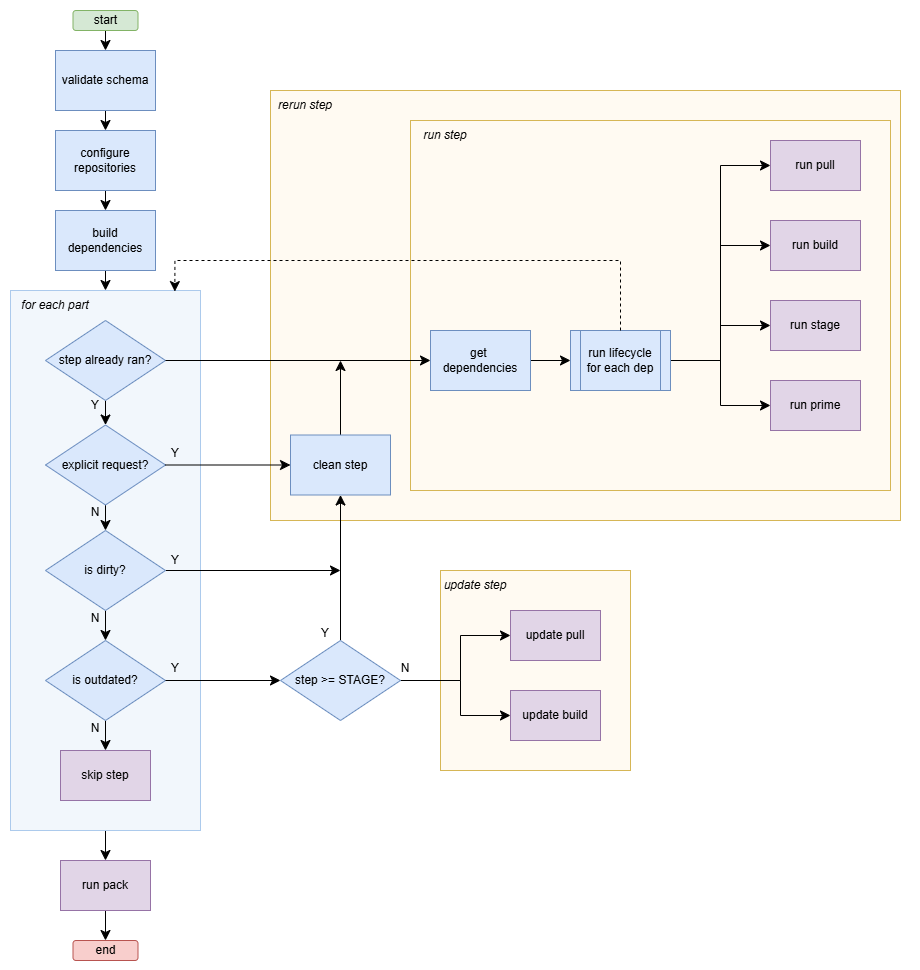

The diagram above was exported from draw.io. Its source (the exported page's mxGraphModel, read from the mxfile embedded in the PNG):
<mxGraphModel dx="674" dy="1113" grid="1" gridSize="10" guides="1" tooltips="1" connect="1" arrows="1" fold="1" page="1" pageScale="1" pageWidth="827" pageHeight="1169" math="0" shadow="0">
  <root>
    <mxCell id="0" />
    <mxCell id="1" parent="0" />
    <mxCell id="xK0XaiJXvr3UYsudPGjT-1" value="" style="rounded=0;whiteSpace=wrap;html=1;strokeColor=none;" vertex="1" parent="1">
      <mxGeometry x="50" y="160" width="920" height="970" as="geometry" />
    </mxCell>
    <mxCell id="UsO85r2VAABwQKt_Czv6-38" style="edgeStyle=none;curved=1;rounded=0;orthogonalLoop=1;jettySize=auto;html=1;entryX=0.5;entryY=0;entryDx=0;entryDy=0;fontSize=12;startSize=8;endSize=8;" parent="1" source="UsO85r2VAABwQKt_Czv6-1" target="UsO85r2VAABwQKt_Czv6-29" edge="1">
      <mxGeometry relative="1" as="geometry">
        <mxPoint x="155" y="189.9999999999999" as="targetPoint" />
      </mxGeometry>
    </mxCell>
    <mxCell id="UsO85r2VAABwQKt_Czv6-1" value="start" style="rounded=1;whiteSpace=wrap;html=1;fillColor=#d5e8d4;strokeColor=#82b366;" parent="1" vertex="1">
      <mxGeometry x="122.5" y="170" width="65" height="20" as="geometry" />
    </mxCell>
    <mxCell id="UsO85r2VAABwQKt_Czv6-40" style="edgeStyle=none;curved=1;rounded=0;orthogonalLoop=1;jettySize=auto;html=1;fontSize=12;startSize=8;endSize=8;" parent="1" source="UsO85r2VAABwQKt_Czv6-4" target="UsO85r2VAABwQKt_Czv6-6" edge="1">
      <mxGeometry relative="1" as="geometry" />
    </mxCell>
    <mxCell id="UsO85r2VAABwQKt_Czv6-4" value="build dependencies" style="rounded=0;whiteSpace=wrap;html=1;fillColor=#dae8fc;strokeColor=#6c8ebf;" parent="1" vertex="1">
      <mxGeometry x="105" y="370" width="100" height="60" as="geometry" />
    </mxCell>
    <mxCell id="UsO85r2VAABwQKt_Czv6-79" style="edgeStyle=none;curved=1;rounded=0;orthogonalLoop=1;jettySize=auto;html=1;entryX=0.5;entryY=0;entryDx=0;entryDy=0;fontSize=12;startSize=8;endSize=8;" parent="1" source="UsO85r2VAABwQKt_Czv6-6" target="UsO85r2VAABwQKt_Czv6-76" edge="1">
      <mxGeometry relative="1" as="geometry" />
    </mxCell>
    <mxCell id="UsO85r2VAABwQKt_Czv6-6" value="" style="rounded=0;whiteSpace=wrap;html=1;fillColor=#F2F7FC;strokeColor=#ACCAEC;" parent="1" vertex="1">
      <mxGeometry x="60" y="450" width="190" height="540" as="geometry" />
    </mxCell>
    <mxCell id="UsO85r2VAABwQKt_Czv6-41" style="edgeStyle=none;curved=1;rounded=0;orthogonalLoop=1;jettySize=auto;html=1;exitX=0.5;exitY=1;exitDx=0;exitDy=0;fontSize=12;startSize=8;endSize=8;" parent="1" source="UsO85r2VAABwQKt_Czv6-7" target="UsO85r2VAABwQKt_Czv6-12" edge="1">
      <mxGeometry relative="1" as="geometry" />
    </mxCell>
    <mxCell id="UsO85r2VAABwQKt_Czv6-7" value="step already ran?" style="rhombus;whiteSpace=wrap;html=1;fillColor=#dae8fc;strokeColor=#6c8ebf;" parent="1" vertex="1">
      <mxGeometry x="95" y="480" width="120" height="80" as="geometry" />
    </mxCell>
    <mxCell id="UsO85r2VAABwQKt_Czv6-10" value="&lt;i&gt;for each part&lt;/i&gt;" style="text;html=1;align=center;verticalAlign=middle;whiteSpace=wrap;rounded=0;" parent="1" vertex="1">
      <mxGeometry x="70" y="450" width="70" height="30" as="geometry" />
    </mxCell>
    <mxCell id="UsO85r2VAABwQKt_Czv6-43" style="edgeStyle=none;curved=1;rounded=0;orthogonalLoop=1;jettySize=auto;html=1;entryX=0.5;entryY=0;entryDx=0;entryDy=0;fontSize=12;startSize=8;endSize=8;" parent="1" source="UsO85r2VAABwQKt_Czv6-12" target="UsO85r2VAABwQKt_Czv6-13" edge="1">
      <mxGeometry relative="1" as="geometry" />
    </mxCell>
    <mxCell id="UsO85r2VAABwQKt_Czv6-12" value="explicit request?" style="rhombus;whiteSpace=wrap;html=1;fillColor=#dae8fc;strokeColor=#6c8ebf;" parent="1" vertex="1">
      <mxGeometry x="95" y="584.5" width="120" height="80" as="geometry" />
    </mxCell>
    <mxCell id="UsO85r2VAABwQKt_Czv6-42" style="edgeStyle=none;curved=1;rounded=0;orthogonalLoop=1;jettySize=auto;html=1;fontSize=12;startSize=8;endSize=8;" parent="1" source="UsO85r2VAABwQKt_Czv6-13" target="UsO85r2VAABwQKt_Czv6-14" edge="1">
      <mxGeometry relative="1" as="geometry" />
    </mxCell>
    <mxCell id="UsO85r2VAABwQKt_Czv6-49" style="edgeStyle=none;curved=1;rounded=0;orthogonalLoop=1;jettySize=auto;html=1;fontSize=12;startSize=8;endSize=8;" parent="1" source="UsO85r2VAABwQKt_Czv6-13" edge="1">
      <mxGeometry relative="1" as="geometry">
        <mxPoint x="389.9999999999999" y="730" as="targetPoint" />
      </mxGeometry>
    </mxCell>
    <mxCell id="UsO85r2VAABwQKt_Czv6-13" value="is dirty?" style="rhombus;whiteSpace=wrap;html=1;fillColor=#dae8fc;strokeColor=#6c8ebf;" parent="1" vertex="1">
      <mxGeometry x="95" y="690" width="120" height="80" as="geometry" />
    </mxCell>
    <mxCell id="UsO85r2VAABwQKt_Czv6-44" style="edgeStyle=none;curved=1;rounded=0;orthogonalLoop=1;jettySize=auto;html=1;entryX=0.5;entryY=0;entryDx=0;entryDy=0;fontSize=12;startSize=8;endSize=8;" parent="1" source="UsO85r2VAABwQKt_Czv6-14" target="xK0XaiJXvr3UYsudPGjT-7" edge="1">
      <mxGeometry relative="1" as="geometry">
        <mxPoint x="155" y="910" as="targetPoint" />
      </mxGeometry>
    </mxCell>
    <mxCell id="UsO85r2VAABwQKt_Czv6-14" value="is outdated?" style="rhombus;whiteSpace=wrap;html=1;fillColor=#dae8fc;strokeColor=#6c8ebf;" parent="1" vertex="1">
      <mxGeometry x="95" y="800" width="120" height="80" as="geometry" />
    </mxCell>
    <mxCell id="UsO85r2VAABwQKt_Czv6-16" value="end" style="rounded=1;whiteSpace=wrap;html=1;fillColor=#f8cecc;strokeColor=#b85450;" parent="1" vertex="1">
      <mxGeometry x="122.5" y="1100" width="65" height="20" as="geometry" />
    </mxCell>
    <mxCell id="UsO85r2VAABwQKt_Czv6-17" value="" style="rounded=0;whiteSpace=wrap;html=1;fillColor=#FFFAF2;strokeColor=#d6b656;" parent="1" vertex="1">
      <mxGeometry x="320" y="250" width="630" height="430" as="geometry" />
    </mxCell>
    <mxCell id="UsO85r2VAABwQKt_Czv6-18" value="" style="rounded=0;whiteSpace=wrap;html=1;fillColor=#FFFAF2;strokeColor=#d6b656;" parent="1" vertex="1">
      <mxGeometry x="460" y="280" width="480" height="370" as="geometry" />
    </mxCell>
    <mxCell id="UsO85r2VAABwQKt_Czv6-77" style="edgeStyle=none;curved=1;rounded=0;orthogonalLoop=1;jettySize=auto;html=1;fontSize=12;startSize=8;endSize=8;" parent="1" source="UsO85r2VAABwQKt_Czv6-19" edge="1">
      <mxGeometry relative="1" as="geometry">
        <mxPoint x="390" y="520" as="targetPoint" />
      </mxGeometry>
    </mxCell>
    <mxCell id="UsO85r2VAABwQKt_Czv6-19" value="clean step" style="rounded=0;whiteSpace=wrap;html=1;fillColor=#dae8fc;strokeColor=#6c8ebf;" parent="1" vertex="1">
      <mxGeometry x="340" y="594.5" width="100" height="60" as="geometry" />
    </mxCell>
    <mxCell id="UsO85r2VAABwQKt_Czv6-58" style="edgeStyle=none;curved=1;rounded=0;orthogonalLoop=1;jettySize=auto;html=1;entryX=0;entryY=0.5;entryDx=0;entryDy=0;fontSize=12;startSize=8;endSize=8;" parent="1" source="UsO85r2VAABwQKt_Czv6-20" target="UsO85r2VAABwQKt_Czv6-22" edge="1">
      <mxGeometry relative="1" as="geometry" />
    </mxCell>
    <mxCell id="UsO85r2VAABwQKt_Czv6-20" value="get&amp;nbsp; dependencies" style="rounded=0;whiteSpace=wrap;html=1;fillColor=#dae8fc;strokeColor=#6c8ebf;" parent="1" vertex="1">
      <mxGeometry x="480" y="490" width="100" height="60" as="geometry" />
    </mxCell>
    <mxCell id="UsO85r2VAABwQKt_Czv6-60" style="edgeStyle=orthogonalEdgeStyle;rounded=0;orthogonalLoop=1;jettySize=auto;html=1;entryX=0;entryY=0.5;entryDx=0;entryDy=0;fontSize=12;startSize=8;endSize=8;" parent="1" source="UsO85r2VAABwQKt_Czv6-22" target="UsO85r2VAABwQKt_Czv6-23" edge="1">
      <mxGeometry relative="1" as="geometry" />
    </mxCell>
    <mxCell id="UsO85r2VAABwQKt_Czv6-61" style="edgeStyle=orthogonalEdgeStyle;rounded=0;orthogonalLoop=1;jettySize=auto;html=1;entryX=0;entryY=0.5;entryDx=0;entryDy=0;fontSize=12;startSize=8;endSize=8;" parent="1" source="UsO85r2VAABwQKt_Czv6-22" target="UsO85r2VAABwQKt_Czv6-24" edge="1">
      <mxGeometry relative="1" as="geometry" />
    </mxCell>
    <mxCell id="UsO85r2VAABwQKt_Czv6-62" style="edgeStyle=orthogonalEdgeStyle;rounded=0;orthogonalLoop=1;jettySize=auto;html=1;entryX=0;entryY=0.5;entryDx=0;entryDy=0;fontSize=12;startSize=8;endSize=8;" parent="1" source="UsO85r2VAABwQKt_Czv6-22" target="UsO85r2VAABwQKt_Czv6-25" edge="1">
      <mxGeometry relative="1" as="geometry" />
    </mxCell>
    <mxCell id="UsO85r2VAABwQKt_Czv6-63" style="edgeStyle=orthogonalEdgeStyle;rounded=0;orthogonalLoop=1;jettySize=auto;html=1;entryX=0;entryY=0.5;entryDx=0;entryDy=0;fontSize=12;startSize=8;endSize=8;" parent="1" source="UsO85r2VAABwQKt_Czv6-22" target="UsO85r2VAABwQKt_Czv6-26" edge="1">
      <mxGeometry relative="1" as="geometry" />
    </mxCell>
    <mxCell id="UsO85r2VAABwQKt_Czv6-22" value="run lifecycle for each dep" style="shape=process;whiteSpace=wrap;html=1;backgroundOutline=1;fillColor=#dae8fc;strokeColor=#6c8ebf;" parent="1" vertex="1">
      <mxGeometry x="620" y="490" width="100" height="60" as="geometry" />
    </mxCell>
    <mxCell id="UsO85r2VAABwQKt_Czv6-23" value="run pull" style="rounded=0;whiteSpace=wrap;html=1;fillColor=#e1d5e7;strokeColor=#9673a6;" parent="1" vertex="1">
      <mxGeometry x="820" y="300" width="90" height="50" as="geometry" />
    </mxCell>
    <mxCell id="UsO85r2VAABwQKt_Czv6-24" value="run build" style="rounded=0;whiteSpace=wrap;html=1;fillColor=#e1d5e7;strokeColor=#9673a6;" parent="1" vertex="1">
      <mxGeometry x="820" y="380" width="90" height="50" as="geometry" />
    </mxCell>
    <mxCell id="UsO85r2VAABwQKt_Czv6-25" value="run stage" style="rounded=0;whiteSpace=wrap;html=1;fillColor=#e1d5e7;strokeColor=#9673a6;" parent="1" vertex="1">
      <mxGeometry x="820" y="460" width="90" height="50" as="geometry" />
    </mxCell>
    <mxCell id="UsO85r2VAABwQKt_Czv6-26" value="run prime" style="rounded=0;whiteSpace=wrap;html=1;fillColor=#e1d5e7;strokeColor=#9673a6;" parent="1" vertex="1">
      <mxGeometry x="820" y="540" width="90" height="50" as="geometry" />
    </mxCell>
    <mxCell id="UsO85r2VAABwQKt_Czv6-82" style="edgeStyle=none;curved=1;rounded=0;orthogonalLoop=1;jettySize=auto;html=1;fontSize=12;startSize=8;endSize=8;" parent="1" source="UsO85r2VAABwQKt_Czv6-29" target="UsO85r2VAABwQKt_Czv6-81" edge="1">
      <mxGeometry relative="1" as="geometry" />
    </mxCell>
    <mxCell id="UsO85r2VAABwQKt_Czv6-29" value="validate schema" style="rounded=0;whiteSpace=wrap;html=1;fillColor=#dae8fc;strokeColor=#6c8ebf;" parent="1" vertex="1">
      <mxGeometry x="105" y="210" width="100" height="60" as="geometry" />
    </mxCell>
    <mxCell id="UsO85r2VAABwQKt_Czv6-30" value="&lt;i&gt;rerun step&lt;/i&gt;" style="text;html=1;align=center;verticalAlign=middle;whiteSpace=wrap;rounded=0;" parent="1" vertex="1">
      <mxGeometry x="320" y="250" width="70" height="30" as="geometry" />
    </mxCell>
    <mxCell id="UsO85r2VAABwQKt_Czv6-31" value="&lt;i&gt;run step&lt;/i&gt;" style="text;html=1;align=center;verticalAlign=middle;whiteSpace=wrap;rounded=0;" parent="1" vertex="1">
      <mxGeometry x="460" y="280" width="70" height="30" as="geometry" />
    </mxCell>
    <mxCell id="UsO85r2VAABwQKt_Czv6-32" value="" style="rounded=0;whiteSpace=wrap;html=1;fillColor=#FFFAF2;strokeColor=#d6b656;" parent="1" vertex="1">
      <mxGeometry x="490" y="730" width="190" height="200" as="geometry" />
    </mxCell>
    <mxCell id="UsO85r2VAABwQKt_Czv6-55" style="edgeStyle=orthogonalEdgeStyle;rounded=0;orthogonalLoop=1;jettySize=auto;html=1;entryX=0;entryY=0.5;entryDx=0;entryDy=0;fontSize=12;startSize=8;endSize=8;" parent="1" source="UsO85r2VAABwQKt_Czv6-33" target="UsO85r2VAABwQKt_Czv6-35" edge="1">
      <mxGeometry relative="1" as="geometry">
        <Array as="points">
          <mxPoint x="510" y="840" />
          <mxPoint x="510" y="795" />
        </Array>
      </mxGeometry>
    </mxCell>
    <mxCell id="UsO85r2VAABwQKt_Czv6-56" style="edgeStyle=orthogonalEdgeStyle;rounded=0;orthogonalLoop=1;jettySize=auto;html=1;entryX=0;entryY=0.5;entryDx=0;entryDy=0;fontSize=12;startSize=8;endSize=8;curved=0;" parent="1" source="UsO85r2VAABwQKt_Czv6-33" target="UsO85r2VAABwQKt_Czv6-36" edge="1">
      <mxGeometry relative="1" as="geometry">
        <Array as="points">
          <mxPoint x="510" y="840" />
          <mxPoint x="510" y="875" />
        </Array>
      </mxGeometry>
    </mxCell>
    <mxCell id="UsO85r2VAABwQKt_Czv6-74" style="edgeStyle=none;curved=1;rounded=0;orthogonalLoop=1;jettySize=auto;html=1;entryX=0.5;entryY=1;entryDx=0;entryDy=0;fontSize=12;startSize=8;endSize=8;" parent="1" source="UsO85r2VAABwQKt_Czv6-33" target="UsO85r2VAABwQKt_Czv6-19" edge="1">
      <mxGeometry relative="1" as="geometry" />
    </mxCell>
    <mxCell id="UsO85r2VAABwQKt_Czv6-33" value="step &amp;gt;= STAGE?" style="rhombus;whiteSpace=wrap;html=1;fillColor=#dae8fc;strokeColor=#6c8ebf;" parent="1" vertex="1">
      <mxGeometry x="330" y="800" width="120" height="80" as="geometry" />
    </mxCell>
    <mxCell id="UsO85r2VAABwQKt_Czv6-34" value="&lt;i&gt;update step&lt;/i&gt;" style="text;html=1;align=center;verticalAlign=middle;whiteSpace=wrap;rounded=0;" parent="1" vertex="1">
      <mxGeometry x="490" y="730" width="70" height="30" as="geometry" />
    </mxCell>
    <mxCell id="UsO85r2VAABwQKt_Czv6-35" value="update pull" style="rounded=0;whiteSpace=wrap;html=1;fillColor=#e1d5e7;strokeColor=#9673a6;" parent="1" vertex="1">
      <mxGeometry x="560" y="770" width="90" height="50" as="geometry" />
    </mxCell>
    <mxCell id="UsO85r2VAABwQKt_Czv6-36" value="update build" style="rounded=0;whiteSpace=wrap;html=1;fillColor=#e1d5e7;strokeColor=#9673a6;" parent="1" vertex="1">
      <mxGeometry x="560" y="850" width="90" height="50" as="geometry" />
    </mxCell>
    <mxCell id="UsO85r2VAABwQKt_Czv6-46" style="edgeStyle=none;curved=1;rounded=0;orthogonalLoop=1;jettySize=auto;html=1;fontSize=12;startSize=8;endSize=8;" parent="1" source="UsO85r2VAABwQKt_Czv6-7" target="UsO85r2VAABwQKt_Czv6-20" edge="1">
      <mxGeometry relative="1" as="geometry" />
    </mxCell>
    <mxCell id="UsO85r2VAABwQKt_Czv6-47" style="edgeStyle=none;curved=1;rounded=0;orthogonalLoop=1;jettySize=auto;html=1;entryX=0;entryY=0.5;entryDx=0;entryDy=0;fontSize=12;startSize=8;endSize=8;" parent="1" source="UsO85r2VAABwQKt_Czv6-12" target="UsO85r2VAABwQKt_Czv6-19" edge="1">
      <mxGeometry relative="1" as="geometry" />
    </mxCell>
    <mxCell id="UsO85r2VAABwQKt_Czv6-50" style="edgeStyle=none;curved=1;rounded=0;orthogonalLoop=1;jettySize=auto;html=1;fontSize=12;startSize=8;endSize=8;" parent="1" source="UsO85r2VAABwQKt_Czv6-14" edge="1">
      <mxGeometry relative="1" as="geometry">
        <mxPoint x="330" y="840" as="targetPoint" />
      </mxGeometry>
    </mxCell>
    <mxCell id="UsO85r2VAABwQKt_Czv6-59" style="edgeStyle=orthogonalEdgeStyle;rounded=0;orthogonalLoop=1;jettySize=auto;html=1;entryX=0.865;entryY=0.002;entryDx=0;entryDy=0;entryPerimeter=0;fontSize=12;startSize=8;endSize=8;dashed=1;" parent="1" source="UsO85r2VAABwQKt_Czv6-22" target="UsO85r2VAABwQKt_Czv6-6" edge="1">
      <mxGeometry relative="1" as="geometry">
        <Array as="points">
          <mxPoint x="670" y="420" />
          <mxPoint x="224" y="420" />
        </Array>
      </mxGeometry>
    </mxCell>
    <mxCell id="UsO85r2VAABwQKt_Czv6-65" value="Y" style="text;html=1;align=center;verticalAlign=middle;whiteSpace=wrap;rounded=0;" parent="1" vertex="1">
      <mxGeometry x="140" y="557.5" width="10" height="15" as="geometry" />
    </mxCell>
    <mxCell id="UsO85r2VAABwQKt_Czv6-67" value="N" style="text;html=1;align=center;verticalAlign=middle;whiteSpace=wrap;rounded=0;" parent="1" vertex="1">
      <mxGeometry x="140" y="664.5" width="10" height="15" as="geometry" />
    </mxCell>
    <mxCell id="UsO85r2VAABwQKt_Czv6-68" value="Y" style="text;html=1;align=center;verticalAlign=middle;whiteSpace=wrap;rounded=0;" parent="1" vertex="1">
      <mxGeometry x="220" y="820" width="10" height="15" as="geometry" />
    </mxCell>
    <mxCell id="UsO85r2VAABwQKt_Czv6-69" value="Y" style="text;html=1;align=center;verticalAlign=middle;whiteSpace=wrap;rounded=0;" parent="1" vertex="1">
      <mxGeometry x="220" y="605" width="10" height="15" as="geometry" />
    </mxCell>
    <mxCell id="UsO85r2VAABwQKt_Czv6-70" value="N" style="text;html=1;align=center;verticalAlign=middle;whiteSpace=wrap;rounded=0;" parent="1" vertex="1">
      <mxGeometry x="140" y="770" width="10" height="15" as="geometry" />
    </mxCell>
    <mxCell id="UsO85r2VAABwQKt_Czv6-71" value="N" style="text;html=1;align=center;verticalAlign=middle;whiteSpace=wrap;rounded=0;" parent="1" vertex="1">
      <mxGeometry x="140" y="880" width="10" height="15" as="geometry" />
    </mxCell>
    <mxCell id="UsO85r2VAABwQKt_Czv6-72" value="N" style="text;html=1;align=center;verticalAlign=middle;whiteSpace=wrap;rounded=0;" parent="1" vertex="1">
      <mxGeometry x="450" y="820" width="10" height="15" as="geometry" />
    </mxCell>
    <mxCell id="UsO85r2VAABwQKt_Czv6-73" value="Y" style="text;html=1;align=center;verticalAlign=middle;whiteSpace=wrap;rounded=0;" parent="1" vertex="1">
      <mxGeometry x="370" y="785" width="10" height="15" as="geometry" />
    </mxCell>
    <mxCell id="UsO85r2VAABwQKt_Czv6-80" style="edgeStyle=none;curved=1;rounded=0;orthogonalLoop=1;jettySize=auto;html=1;entryX=0.5;entryY=0;entryDx=0;entryDy=0;fontSize=12;startSize=8;endSize=8;" parent="1" source="UsO85r2VAABwQKt_Czv6-76" target="UsO85r2VAABwQKt_Czv6-16" edge="1">
      <mxGeometry relative="1" as="geometry" />
    </mxCell>
    <mxCell id="UsO85r2VAABwQKt_Czv6-76" value="run pack" style="rounded=0;whiteSpace=wrap;html=1;fillColor=#e1d5e7;strokeColor=#9673a6;" parent="1" vertex="1">
      <mxGeometry x="110" y="1020" width="90" height="50" as="geometry" />
    </mxCell>
    <mxCell id="UsO85r2VAABwQKt_Czv6-83" style="edgeStyle=none;curved=1;rounded=0;orthogonalLoop=1;jettySize=auto;html=1;fontSize=12;startSize=8;endSize=8;" parent="1" source="UsO85r2VAABwQKt_Czv6-81" target="UsO85r2VAABwQKt_Czv6-4" edge="1">
      <mxGeometry relative="1" as="geometry" />
    </mxCell>
    <mxCell id="UsO85r2VAABwQKt_Czv6-81" value="configure repositories" style="rounded=0;whiteSpace=wrap;html=1;fillColor=#dae8fc;strokeColor=#6c8ebf;" parent="1" vertex="1">
      <mxGeometry x="105" y="290" width="100" height="60" as="geometry" />
    </mxCell>
    <mxCell id="xK0XaiJXvr3UYsudPGjT-2" value="Y" style="text;html=1;align=center;verticalAlign=middle;whiteSpace=wrap;rounded=0;" vertex="1" parent="1">
      <mxGeometry x="220" y="712.5" width="10" height="15" as="geometry" />
    </mxCell>
    <mxCell id="xK0XaiJXvr3UYsudPGjT-7" value="skip step" style="rounded=0;whiteSpace=wrap;html=1;fillColor=#e1d5e7;strokeColor=#9673a6;" vertex="1" parent="1">
      <mxGeometry x="110" y="910" width="90" height="50" as="geometry" />
    </mxCell>
  </root>
</mxGraphModel>